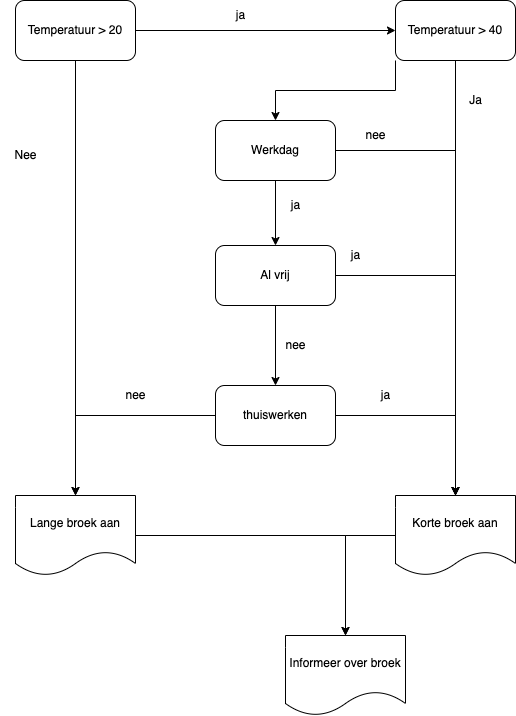

The diagram above was exported from draw.io. Its source (the exported page's mxGraphModel, read from the mxfile embedded in the PNG):
<mxGraphModel dx="946" dy="528" grid="1" gridSize="10" guides="1" tooltips="1" connect="1" arrows="1" fold="1" page="1" pageScale="1" pageWidth="827" pageHeight="1169" math="0" shadow="0">
  <root>
    <mxCell id="0" />
    <mxCell id="1" parent="0" />
    <mxCell id="ZCQQjVHdlgkTZztSwokQ-3" style="edgeStyle=orthogonalEdgeStyle;rounded=0;orthogonalLoop=1;jettySize=auto;html=1;exitX=1;exitY=0.5;exitDx=0;exitDy=0;entryX=0;entryY=0.5;entryDx=0;entryDy=0;" edge="1" parent="1" source="ZCQQjVHdlgkTZztSwokQ-1" target="ZCQQjVHdlgkTZztSwokQ-2">
      <mxGeometry relative="1" as="geometry" />
    </mxCell>
    <mxCell id="ZCQQjVHdlgkTZztSwokQ-10" style="edgeStyle=orthogonalEdgeStyle;rounded=0;orthogonalLoop=1;jettySize=auto;html=1;exitX=0.5;exitY=1;exitDx=0;exitDy=0;" edge="1" parent="1" source="ZCQQjVHdlgkTZztSwokQ-1" target="ZCQQjVHdlgkTZztSwokQ-5">
      <mxGeometry relative="1" as="geometry" />
    </mxCell>
    <mxCell id="ZCQQjVHdlgkTZztSwokQ-1" value="Temperatuur &amp;gt; 20" style="rounded=1;whiteSpace=wrap;html=1;" vertex="1" parent="1">
      <mxGeometry x="150" y="55" width="120" height="60" as="geometry" />
    </mxCell>
    <mxCell id="ZCQQjVHdlgkTZztSwokQ-11" style="edgeStyle=orthogonalEdgeStyle;rounded=0;orthogonalLoop=1;jettySize=auto;html=1;exitX=0.5;exitY=1;exitDx=0;exitDy=0;" edge="1" parent="1" source="ZCQQjVHdlgkTZztSwokQ-2" target="ZCQQjVHdlgkTZztSwokQ-6">
      <mxGeometry relative="1" as="geometry" />
    </mxCell>
    <mxCell id="ZCQQjVHdlgkTZztSwokQ-15" style="edgeStyle=orthogonalEdgeStyle;rounded=0;orthogonalLoop=1;jettySize=auto;html=1;exitX=0;exitY=1;exitDx=0;exitDy=0;" edge="1" parent="1" source="ZCQQjVHdlgkTZztSwokQ-2" target="ZCQQjVHdlgkTZztSwokQ-14">
      <mxGeometry relative="1" as="geometry" />
    </mxCell>
    <mxCell id="ZCQQjVHdlgkTZztSwokQ-2" value="Temperatuur &amp;gt; 40" style="rounded=1;whiteSpace=wrap;html=1;" vertex="1" parent="1">
      <mxGeometry x="530" y="55" width="120" height="60" as="geometry" />
    </mxCell>
    <mxCell id="ZCQQjVHdlgkTZztSwokQ-4" value="ja" style="text;html=1;align=center;verticalAlign=middle;resizable=0;points=[];autosize=1;strokeColor=none;fillColor=none;" vertex="1" parent="1">
      <mxGeometry x="360" y="55" width="30" height="30" as="geometry" />
    </mxCell>
    <mxCell id="ZCQQjVHdlgkTZztSwokQ-8" style="edgeStyle=orthogonalEdgeStyle;rounded=0;orthogonalLoop=1;jettySize=auto;html=1;exitX=1;exitY=0.5;exitDx=0;exitDy=0;entryX=0.5;entryY=0;entryDx=0;entryDy=0;" edge="1" parent="1" source="ZCQQjVHdlgkTZztSwokQ-5" target="ZCQQjVHdlgkTZztSwokQ-7">
      <mxGeometry relative="1" as="geometry" />
    </mxCell>
    <mxCell id="ZCQQjVHdlgkTZztSwokQ-5" value="Lange broek aan" style="shape=document;whiteSpace=wrap;html=1;boundedLbl=1;" vertex="1" parent="1">
      <mxGeometry x="150" y="550" width="120" height="80" as="geometry" />
    </mxCell>
    <mxCell id="ZCQQjVHdlgkTZztSwokQ-9" style="edgeStyle=orthogonalEdgeStyle;rounded=0;orthogonalLoop=1;jettySize=auto;html=1;exitX=0;exitY=0.5;exitDx=0;exitDy=0;entryX=0.5;entryY=0;entryDx=0;entryDy=0;" edge="1" parent="1" source="ZCQQjVHdlgkTZztSwokQ-6" target="ZCQQjVHdlgkTZztSwokQ-7">
      <mxGeometry relative="1" as="geometry" />
    </mxCell>
    <mxCell id="ZCQQjVHdlgkTZztSwokQ-6" value="Korte broek aan" style="shape=document;whiteSpace=wrap;html=1;boundedLbl=1;" vertex="1" parent="1">
      <mxGeometry x="530" y="550" width="120" height="80" as="geometry" />
    </mxCell>
    <mxCell id="ZCQQjVHdlgkTZztSwokQ-7" value="Informeer over broek" style="shape=document;whiteSpace=wrap;html=1;boundedLbl=1;" vertex="1" parent="1">
      <mxGeometry x="420" y="690" width="120" height="80" as="geometry" />
    </mxCell>
    <mxCell id="ZCQQjVHdlgkTZztSwokQ-12" value="Nee" style="text;html=1;align=center;verticalAlign=middle;resizable=0;points=[];autosize=1;strokeColor=none;fillColor=none;" vertex="1" parent="1">
      <mxGeometry x="135" y="195" width="50" height="30" as="geometry" />
    </mxCell>
    <mxCell id="ZCQQjVHdlgkTZztSwokQ-13" value="Ja" style="text;html=1;align=center;verticalAlign=middle;resizable=0;points=[];autosize=1;strokeColor=none;fillColor=none;" vertex="1" parent="1">
      <mxGeometry x="590" y="140" width="40" height="30" as="geometry" />
    </mxCell>
    <mxCell id="ZCQQjVHdlgkTZztSwokQ-17" style="edgeStyle=orthogonalEdgeStyle;rounded=0;orthogonalLoop=1;jettySize=auto;html=1;exitX=1;exitY=0.5;exitDx=0;exitDy=0;" edge="1" parent="1" source="ZCQQjVHdlgkTZztSwokQ-14" target="ZCQQjVHdlgkTZztSwokQ-6">
      <mxGeometry relative="1" as="geometry" />
    </mxCell>
    <mxCell id="ZCQQjVHdlgkTZztSwokQ-20" style="edgeStyle=orthogonalEdgeStyle;rounded=0;orthogonalLoop=1;jettySize=auto;html=1;exitX=0.5;exitY=1;exitDx=0;exitDy=0;" edge="1" parent="1" source="ZCQQjVHdlgkTZztSwokQ-14" target="ZCQQjVHdlgkTZztSwokQ-19">
      <mxGeometry relative="1" as="geometry" />
    </mxCell>
    <mxCell id="ZCQQjVHdlgkTZztSwokQ-14" value="Werkdag" style="rounded=1;whiteSpace=wrap;html=1;" vertex="1" parent="1">
      <mxGeometry x="350" y="175" width="120" height="60" as="geometry" />
    </mxCell>
    <mxCell id="ZCQQjVHdlgkTZztSwokQ-18" value="nee" style="text;html=1;align=center;verticalAlign=middle;resizable=0;points=[];autosize=1;strokeColor=none;fillColor=none;" vertex="1" parent="1">
      <mxGeometry x="490" y="175" width="40" height="30" as="geometry" />
    </mxCell>
    <mxCell id="ZCQQjVHdlgkTZztSwokQ-21" style="edgeStyle=orthogonalEdgeStyle;rounded=0;orthogonalLoop=1;jettySize=auto;html=1;exitX=1;exitY=0.5;exitDx=0;exitDy=0;" edge="1" parent="1" source="ZCQQjVHdlgkTZztSwokQ-19" target="ZCQQjVHdlgkTZztSwokQ-6">
      <mxGeometry relative="1" as="geometry" />
    </mxCell>
    <mxCell id="ZCQQjVHdlgkTZztSwokQ-24" style="edgeStyle=orthogonalEdgeStyle;rounded=0;orthogonalLoop=1;jettySize=auto;html=1;exitX=0.5;exitY=1;exitDx=0;exitDy=0;" edge="1" parent="1" source="ZCQQjVHdlgkTZztSwokQ-19" target="ZCQQjVHdlgkTZztSwokQ-23">
      <mxGeometry relative="1" as="geometry" />
    </mxCell>
    <mxCell id="ZCQQjVHdlgkTZztSwokQ-19" value="Al vrij" style="rounded=1;whiteSpace=wrap;html=1;" vertex="1" parent="1">
      <mxGeometry x="350" y="300" width="120" height="60" as="geometry" />
    </mxCell>
    <mxCell id="ZCQQjVHdlgkTZztSwokQ-22" value="ja" style="text;html=1;align=center;verticalAlign=middle;resizable=0;points=[];autosize=1;strokeColor=none;fillColor=none;" vertex="1" parent="1">
      <mxGeometry x="475" y="295" width="30" height="30" as="geometry" />
    </mxCell>
    <mxCell id="ZCQQjVHdlgkTZztSwokQ-27" style="edgeStyle=orthogonalEdgeStyle;rounded=0;orthogonalLoop=1;jettySize=auto;html=1;exitX=1;exitY=0.5;exitDx=0;exitDy=0;" edge="1" parent="1" source="ZCQQjVHdlgkTZztSwokQ-23" target="ZCQQjVHdlgkTZztSwokQ-6">
      <mxGeometry relative="1" as="geometry" />
    </mxCell>
    <mxCell id="ZCQQjVHdlgkTZztSwokQ-29" style="edgeStyle=orthogonalEdgeStyle;rounded=0;orthogonalLoop=1;jettySize=auto;html=1;exitX=0;exitY=0.5;exitDx=0;exitDy=0;" edge="1" parent="1" source="ZCQQjVHdlgkTZztSwokQ-23" target="ZCQQjVHdlgkTZztSwokQ-5">
      <mxGeometry relative="1" as="geometry" />
    </mxCell>
    <mxCell id="ZCQQjVHdlgkTZztSwokQ-23" value="thuiswerken" style="rounded=1;whiteSpace=wrap;html=1;" vertex="1" parent="1">
      <mxGeometry x="350" y="440" width="120" height="60" as="geometry" />
    </mxCell>
    <mxCell id="ZCQQjVHdlgkTZztSwokQ-25" value="ja" style="text;html=1;align=center;verticalAlign=middle;resizable=0;points=[];autosize=1;strokeColor=none;fillColor=none;" vertex="1" parent="1">
      <mxGeometry x="415" y="245" width="30" height="30" as="geometry" />
    </mxCell>
    <mxCell id="ZCQQjVHdlgkTZztSwokQ-26" value="nee" style="text;html=1;align=center;verticalAlign=middle;resizable=0;points=[];autosize=1;strokeColor=none;fillColor=none;" vertex="1" parent="1">
      <mxGeometry x="410" y="385" width="40" height="30" as="geometry" />
    </mxCell>
    <mxCell id="ZCQQjVHdlgkTZztSwokQ-28" value="ja" style="text;html=1;align=center;verticalAlign=middle;resizable=0;points=[];autosize=1;strokeColor=none;fillColor=none;" vertex="1" parent="1">
      <mxGeometry x="505" y="435" width="30" height="30" as="geometry" />
    </mxCell>
    <mxCell id="ZCQQjVHdlgkTZztSwokQ-30" value="nee" style="text;html=1;align=center;verticalAlign=middle;resizable=0;points=[];autosize=1;strokeColor=none;fillColor=none;" vertex="1" parent="1">
      <mxGeometry x="250" y="435" width="40" height="30" as="geometry" />
    </mxCell>
  </root>
</mxGraphModel>